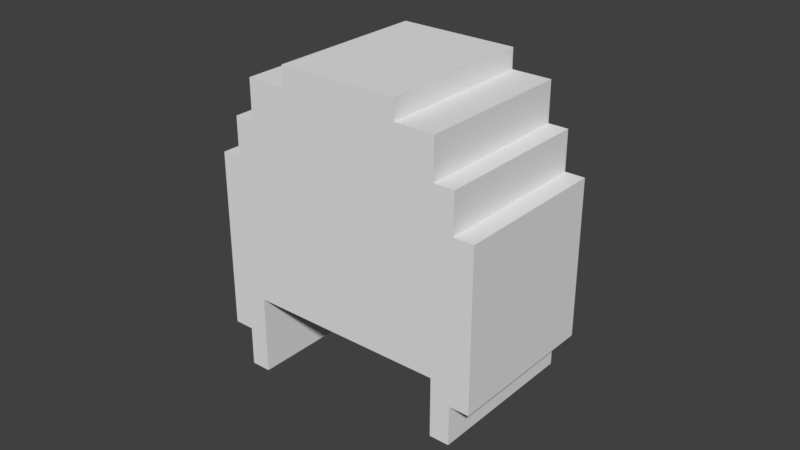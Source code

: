 # Source: head_3.blend  (saved by Blender 2.79.0; exported with 4.5.12 LTS)
import bpy
from mathutils import Matrix  # noqa: F401  (used for matrix-valued properties, if any)

bpy.ops.wm.read_factory_settings(use_empty=True)
scene = bpy.context.scene
scene.name = 'Scene'

# ---- collections
col_collection_1 = bpy.data.collections.new('Collection 1'); scene.collection.children.link(col_collection_1)

# ---- materials (node trees are filled in below, after node groups)
mat_base_mat = bpy.data.materials.new('base_mat')
mat_base_mat.alpha_threshold = 0.0
mat_base_mat.use_transparent_shadow = False
mat_base_mat.roughness = 0.5

# ---- material node trees

# ---- world
world_world = bpy.data.worlds.new('World'); scene.world = world_world
world_world.color = (0.05088, 0.05088, 0.05088)
world_world.use_sun_shadow = False
world_world.sun_shadow_jitter_overblur = 0.0
world_world.cycles.sampling_method = 'MANUAL'

# ---- meshes
me_plane_003 = bpy.data.meshes.new('Plane.003')
me_plane_003.from_pydata([(0.5, 0.4, -0.3), (0.5, -0.4, -0.3), (0.6, -0.4, -0.3), (0.6, 0.4, -0.3), (0.6, 0.4, -0.1), (0.6, -0.4, -0.1), (0.7, -0.4, -0.1), (0.7, 0.4, -0.1), (0.7, -0.4, 0.7), (0.7, 0.4, 0.7), (0.6, -0.4, 0.7), (0.6, 0.4, 0.7), (0.6, -0.4, 0.9), (0.6, 0.4, 0.9), (0.5, -0.4, 0.9), (0.5, 0.4, 0.9), (0.5, -0.4, 1.1), (0.5, 0.4, 1.1), (0.3, -0.4, 1.1), (0.3, 0.4, 1.1), (0.3, -0.4, 1.2), (0.3, 0.4, 1.2), (-0.3, -0.4, 1.2), (-0.3, 0.4, 1.2), (-0.3, -0.4, 1.1), (-0.3, 0.4, 1.1), (-0.5, -0.4, 1.1), (-0.5, 0.4, 1.1), (-0.5, -0.4, 0.9), (-0.5, 0.4, 0.9), (-0.6, -0.4, 0.9), (-0.6, 0.4, 0.9), (-0.6, -0.4, 0.7), (-0.6, 0.4, 0.7), (-0.7, -0.4, 0.7), (-0.7, 0.4, 0.7), (-0.5, 0.4, -0.4), (-0.5, -0.4, -0.4), (-0.6, -0.4, -0.4), (-0.6, 0.4, -0.4), (-0.6, 0.4, -0.2), (-0.6, -0.4, -0.2), (-0.7, -0.4, -0.2), (-0.7, 0.4, -0.2), (-0.7, 0.4, 0.0), (-0.7, -0.4, 0.0), (0.7, 0.4, 0.0), (0.7, -0.4, 0.0), (-0.5, 0.4, 0.0), (-0.5, -0.4, 0.0), (0.5, 0.4, 0.0), (0.5, -0.4, 0.0)], [], [(2, 3, 0, 1), (5, 4, 3, 2), (6, 7, 4, 5), (47, 46, 7, 6), (9, 8, 10, 11), (11, 10, 12, 13), (13, 12, 14, 15), (15, 14, 16, 17), (17, 16, 18, 19), (19, 18, 20, 21), (21, 20, 22, 23), (23, 22, 24, 25), (25, 24, 26, 27), (27, 26, 28, 29), (29, 28, 30, 31), (31, 30, 32, 33), (33, 32, 34, 35), (39, 38, 37, 36), (40, 41, 38, 39), (43, 42, 41, 40), (44, 45, 42, 43), (35, 34, 45, 44), (8, 9, 46, 47), (36, 37, 49, 48), (1, 0, 50, 51), (44, 46, 9, 35), (13, 31, 33, 11), (17, 27, 29, 15), (21, 23, 25, 19), (43, 40, 44), (44, 40, 48), (48, 40, 36), (39, 36, 40), (7, 46, 4), (50, 4, 46), (3, 4, 0), (50, 0, 4), (18, 24, 22, 20), (14, 28, 26, 16), (10, 32, 30, 12), (34, 8, 47, 45), (42, 45, 41), (41, 45, 49), (49, 37, 41), (38, 41, 37), (6, 5, 47), (5, 51, 47), (51, 5, 1), (2, 1, 5)])
_uv = me_plane_003.uv_layers.new(name='UVMap')
_uv.uv.foreach_set('vector', [1.0, 0.5667, 1.0, 0.8333, 0.9655, 0.8333, 0.9655, 0.5667, 0.5517, 0.8333, 0.5517, 0.5667, 0.6207, 0.5667, 0.6207, 0.8333, 0.06897, 0.7333, 0.06897, 1.0, 0.03448, 1.0, 0.03448, 0.7333, 0.2414, 0.7333, 0.2414, 0.4667, 0.2759, 0.4667, 0.2759, 0.7333, 0.1034, 0.7333, 0.1034, 1.0, 0.06897, 1.0, 0.06897, 0.7333, 0.5517, 0.5667, 0.5517, 0.8333, 0.4828, 0.8333, 0.4828, 0.5667, 1.0, 0.3, 1.0, 0.5667, 0.9655, 0.5667, 0.9655, 0.3, 0.931, 0.0, 0.931, 0.2667, 0.8621, 0.2667, 0.8621, 1.987e-08, 0.8966, 0.5667, 0.8966, 0.3, 0.9655, 0.3, 0.9655, 0.5667, 0.7931, 0.7, 0.7931, 0.9667, 0.7586, 0.9667, 0.7586, 0.7, 0.6897, 0.3, 0.6897, 0.5667, 0.4828, 0.5667, 0.4828, 0.3, 0.6207, 0.8333, 0.6207, 0.5667, 0.6552, 0.5667, 0.6552, 0.8333, 0.8966, 0.8333, 0.8966, 0.5667, 0.9655, 0.5667, 0.9655, 0.8333, 0.8276, 0.9, 0.8276, 0.6333, 0.8966, 0.6333, 0.8966, 0.9, 0.2414, 1.0, 0.2414, 0.7333, 0.2759, 0.7333, 0.2759, 1.0, 1.0, 0.0, 1.0, 0.2667, 0.931, 0.2667, 0.931, 1.987e-08, 0.1379, 0.7333, 0.1379, 1.0, 0.1034, 1.0, 0.1034, 0.7333, 4.111e-08, 1.0, 0.0, 0.7333, 0.03448, 0.7333, 0.03448, 1.0, 0.7586, 0.7, 0.7586, 0.9667, 0.6897, 0.9667, 0.6897, 0.7, 0.1379, 1.0, 0.1379, 0.7333, 0.1724, 0.7333, 0.1724, 1.0, 0.7586, 0.06667, 0.4828, 0.06667, 0.4828, 7.451e-08, 0.7586, 0.0, 0.7586, 0.3, 0.4828, 0.3, 0.4828, 0.06667, 0.7586, 0.06667, 1.233e-07, 0.7333, 0.0, 0.4667, 0.2414, 0.4667, 0.2414, 0.7333, 0.4138, 0.4667, 0.4138, 0.7333, 0.2759, 0.7333, 0.2759, 0.4667, 0.8621, 0.0, 0.8621, 0.2667, 0.7586, 0.2667, 0.7586, 3.974e-08, 2.244e-07, 0.4667, 0.0, 1.192e-07, 0.2414, 0.0, 0.2414, 0.4667, 0.7586, 0.3, 0.7586, 0.7, 0.6897, 0.7, 0.6897, 0.3, 0.4828, 0.4667, 0.4828, 0.8, 0.4138, 0.8, 0.4138, 0.4667, 0.3793, 0.9333, 0.3793, 0.7333, 0.4138, 0.7333, 0.4138, 0.9333, 0.3448, 0.8, 0.3103, 0.8, 0.3448, 0.7333, 0.3448, 0.7333, 0.3103, 0.8, 0.2759, 0.7333, 0.2759, 0.7333, 0.3103, 0.8, 0.2759, 0.8667, 0.3103, 0.8667, 0.2759, 0.8667, 0.3103, 0.8, 0.4138, 0.8333, 0.4138, 0.8, 0.4483, 0.8333, 0.4828, 0.8, 0.4483, 0.8333, 0.4138, 0.8, 0.4483, 0.9, 0.4483, 0.8333, 0.4828, 0.9, 0.4828, 0.8, 0.4828, 0.9, 0.4483, 0.8333, 0.3448, 0.9333, 0.3448, 0.7333, 0.3793, 0.7333, 0.3793, 0.9333, 0.8966, 0.3, 0.8966, 0.6333, 0.8276, 0.6333, 0.8276, 0.3, 0.8254, 0.3, 0.8254, 0.7, 0.7586, 0.7, 0.7586, 0.3, 0.4816, 0.0, 0.4816, 0.4667, 0.2414, 0.4667, 0.2414, 7.947e-08, 0.1724, 0.8, 0.1724, 0.7333, 0.2069, 0.8, 0.2069, 0.8, 0.1724, 0.7333, 0.2414, 0.7333, 0.2414, 0.7333, 0.2414, 0.8667, 0.2069, 0.8, 0.2069, 0.8667, 0.2069, 0.8, 0.2414, 0.8667, 0.4828, 0.9, 0.5172, 0.9, 0.4828, 0.9333, 0.5172, 0.9, 0.5517, 0.9333, 0.4828, 0.9333, 0.5517, 0.9333, 0.5172, 0.9, 0.5517, 0.8333, 0.5172, 0.8333, 0.5517, 0.8333, 0.5172, 0.9])
me_plane_003.materials.append(mat_base_mat)
me_plane_003.use_remesh_preserve_volume = False
me_plane_003.use_remesh_preserve_attributes = False
me_plane_003.use_mirror_vertex_groups = False
me_plane_003.update()

# ---- objects
ob_head = bpy.data.objects.new('head', me_plane_003)

# ---- transforms, parenting, visibility, modifiers, constraints
ob_head.location = (0.003218, 0.0, 0.0959)
ob_head.scale = (0.06454, 0.06454, 0.06454)
ob_head.lineart.crease_threshold = 0.0

# ---- collection membership
col_collection_1.objects.link(ob_head)

# ---- scene / render settings (as saved in the file)
scene.frame_start = 1; scene.frame_end = 250; scene.frame_set(1)
scene.render.engine = 'BLENDER_EEVEE_NEXT'
scene.render.resolution_percentage = 50
scene.render.dither_intensity = 0.0
scene.cycles.use_denoising = False
scene.cycles.samples = 128
scene.cycles.sampling_pattern = 'TABULATED_SOBOL'
scene.cycles.use_adaptive_sampling = False
scene.cycles.use_light_tree = False
scene.cycles.blur_glossy = 0.0
scene.cycles.sample_clamp_indirect = 0.0
scene.view_settings.view_transform = 'Standard'
bpy.context.view_layer.update()

# ---- added for rendering (the .blend has no active camera and no usable light): camera, sun
cam_auto = bpy.data.cameras.new('AutoCamera')
cam_auto.lens = 50.0
cam_auto.sensor_width = 36.0
cam_auto.clip_end = 1000.0
ob_auto_camera = bpy.data.objects.new('AutoCamera', cam_auto)
scene.collection.objects.link(ob_auto_camera)
ob_auto_camera.location = (0.188263, -0.222054, 0.269751)
ob_auto_camera.rotation_euler = (1.09748, -7.21219e-08, 0.694738)
scene.camera = ob_auto_camera
light_auto_sun = bpy.data.lights.new('AutoSun', 'SUN')
light_auto_sun.energy = 3.0
light_auto_sun.angle = 0.0523599
ob_auto_sun = bpy.data.objects.new('AutoSun', light_auto_sun)
scene.collection.objects.link(ob_auto_sun)
ob_auto_sun.rotation_euler = (0.872665, 0.174533, 0.523599)
bpy.context.view_layer.update()
